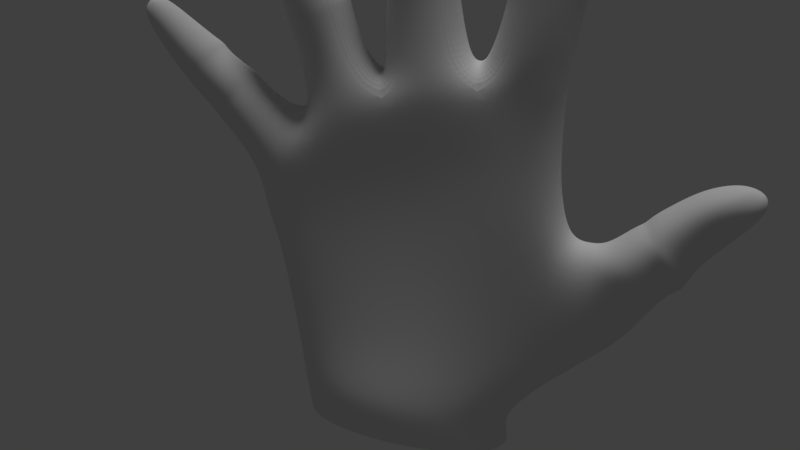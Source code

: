 # Source: hand.blend  (saved by Blender 2.78.0; exported with 4.5.12 LTS)
import bpy
from mathutils import Matrix  # noqa: F401  (used for matrix-valued properties, if any)

bpy.ops.wm.read_factory_settings(use_empty=True)
scene = bpy.context.scene
scene.name = 'Scene'

# ---- collections
col_collection_1 = bpy.data.collections.new('Collection 1'); scene.collection.children.link(col_collection_1)

# ---- world
world_world = bpy.data.worlds.new('World'); scene.world = world_world
world_world.color = (0.05088, 0.05088, 0.05088)
world_world.use_sun_shadow = False
world_world.sun_shadow_jitter_overblur = 0.0
world_world.cycles.sampling_method = 'MANUAL'

# ---- cameras
cam_camera = bpy.data.cameras.new('Camera')
cam_camera.clip_end = 100.0
cam_camera.lens = 35.0
cam_camera.sensor_width = 32.0
cam_camera.sensor_height = 18.0
cam_camera.display_size = 2.0
cam_camera.dof.focus_distance = 0.0
cam_camera.dof.aperture_fstop = 128.0
cam_camera.dof.aperture_blades = 6

# ---- lights
light_sun = bpy.data.lights.new('Sun', 'SUN')
light_sun.transmission_factor = 0.0
light_sun.angle = 0.1993
light_sun.energy = 1.0
light_sun.shadow_buffer_clip_start = 0.5
light_sun.shadow_soft_size = 0.1
light_sun.shadow_cascade_max_distance = 1000.0

# ---- meshes
me_circle_001 = bpy.data.meshes.new('Circle.001')
me_circle_001.from_pydata([(0.06316, 0.7583, 0.0), (-0.6193, 0.6567, 0.0), (-1.119, 0.3791, 0.0), (-1.2, -9.949e-08, 0.0), (-1.119, -0.3791, 0.0), (-0.6193, -0.6567, 0.0), (0.06316, -0.7583, 0.0), (0.7456, -0.6567, 0.0), (1.245, -0.3791, 0.0), (1.331, -4.189e-07, 0.0), (1.245, 0.3791, 0.0), (0.7456, 0.6567, 0.0), (0.2531, 0.7996, 0.5441), (-0.6146, 0.698, 0.5441), (-1.25, 0.3791, 0.5441), (-1.353, -1.129e-07, 0.5441), (-1.25, -0.3791, 0.5441), (-0.6721, -0.5176, 0.6832), (0.1956, -0.6192, 0.6832), (1.063, -0.5176, 0.6832), (1.755, -0.3791, 0.5441), (1.864, -4.322e-07, 0.5441), (1.756, 0.4205, 0.5441), (1.121, 0.698, 0.5441), (-0.0287, 0.7996, 2.009), (-0.9378, 0.698, 1.834), (-1.604, 0.3791, 1.707), (-1.712, -2.645e-07, 1.686), (-1.604, -0.3888, 1.707), (-0.991, -0.4033, 1.973), (-0.0854, -0.4333, 2.148), (0.8273, -0.4947, 2.322), (1.58, -0.4396, 2.111), (1.752, -5.555e-07, 2.261), (1.638, 0.4205, 2.156), (0.8804, 0.698, 2.183), (-0.6481, 0.7996, 3.794), (-1.57, 0.6119, 3.138), (-1.882, 0.5706, 2.557), (-2.038, -5.497e-07, 2.267), (-1.754, -0.466, 2.354), (-1.443, -0.466, 2.934), (-0.5204, -0.507, 3.59), (0.5398, -0.4836, 3.785), (1.169, -0.3791, 3.877), (1.564, -7.289e-07, 3.739), (1.17, 0.4205, 3.877), (0.4122, 0.698, 3.989), (-0.3323, -0.3888, 2.884), (0.6406, -0.461, 3.104), (-1.84, -2.921e-07, 1.874), (-1.736, -0.3888, 1.933), (1.373, 0.4205, 2.982), (0.6907, 0.698, 2.965), (-0.2796, 0.7996, 2.745), (-1.162, 0.698, 2.399), (1.372, -0.3791, 2.982), (-1.215, -0.4033, 2.538), (-1.736, 0.3791, 1.933), (1.551, -6.37e-07, 2.944), (2.538, -0.002779, 1.108), (2.44, -0.435, 1.228), (2.46, 0.3571, 1.271), (2.002, 0.007083, 2.286), (1.973, -0.4118, 2.09), (1.964, 0.3523, 2.086), (2.7, -0.04979, 1.458), (2.641, -0.4102, 1.568), (2.641, 0.3106, 1.568), (2.125, -0.05472, 2.297), (2.232, -0.5861, 2.118), (2.232, 0.4767, 2.118), (3.087, -0.04996, 1.87), (3.024, -0.3858, 1.968), (3.024, 0.2859, 1.968), (2.493, -0.05455, 2.609), (2.605, -0.5497, 2.45), (2.605, 0.4406, 2.45), (3.385, -0.05039, 2.415), (3.317, -0.3219, 2.48), (3.317, 0.2212, 2.48), (2.779, -0.05411, 2.884), (2.897, -0.4545, 2.781), (2.897, 0.3463, 2.781), (3.779, -0.05039, 2.84), (3.692, -0.3219, 2.879), (3.692, 0.2212, 2.879), (3.05, -0.05411, 3.078), (3.196, -0.4545, 3.02), (3.196, 0.3463, 3.02), (3.751, -0.05154, 3.104), (3.718, -0.1556, 3.119), (3.718, 0.05247, 3.119), (3.472, -0.05296, 3.195), (3.527, -0.2063, 3.173), (3.527, 0.1004, 3.173), (3.055, -0.3535, 2.144), (2.658, -0.5015, 2.56), (2.551, -0.05433, 2.697), (2.658, 0.3929, 2.56), (3.055, 0.2531, 2.144), (3.116, -0.05018, 2.058), (2.887, -0.3755, 1.917), (2.492, -0.5344, 2.393), (2.388, -0.05448, 2.549), (2.492, 0.4254, 2.393), (2.887, 0.2754, 1.917), (2.946, -0.05003, 1.82), (-1.415, -2.252e-07, 3.428), (-0.6486, -4.172e-07, 3.794), (0.4116, -5.96e-07, 4.062), (-2.076, -2.645e-07, 3.573), (-2.171, -0.3486, 3.396), (-2.361, -0.3486, 3.041), (-2.456, -5.6e-07, 2.864), (-2.361, 0.3486, 3.041), (-2.171, 0.3486, 3.396), (-1.77, 0.4088, 3.109), (-1.993, 0.4088, 2.693), (-2.105, -5.369e-07, 2.485), (-1.993, -0.4088, 2.693), (-1.77, -0.4088, 3.109), (-1.659, -2.28e-07, 3.317), (-2.629, -5.712e-07, 3.031), (-2.537, 0.3354, 3.202), (-2.354, 0.3354, 3.543), (-2.246, 0.4077, 3.475), (-2.448, 0.4077, 3.097), (-2.549, 0.03706, 2.909), (-3.663, -5.391e-07, 4.131), (-2.448, -0.3336, 3.097), (-2.246, -0.3336, 3.475), (-2.145, 0.03706, 3.663), (-3.614, 0.1512, 4.203), (-3.515, 0.1512, 4.347), (-3.465, -5.38e-07, 4.419), (-3.515, -0.1512, 4.347), (-3.614, -0.1512, 4.203), (-3.299, -0.2386, 3.863), (-3.143, -0.2386, 4.089), (-3.065, -5.06e-07, 4.203), (-3.143, 0.2386, 4.089), (-3.299, 0.2386, 3.863), (-3.378, -4.923e-07, 3.749), (-3.071, -5.674e-07, 3.423), (-2.974, 0.2963, 3.563), (-2.78, 0.2963, 3.845), (-2.683, -3.478e-07, 3.986), (-2.78, -0.2963, 3.845), (-2.974, -0.2963, 3.563), (-2.994, 0.01404, 3.335), (-2.89, 0.332, 3.486), (-2.682, 0.332, 3.788), (-2.578, 0.01404, 3.939), (-2.682, -0.3039, 3.788), (-2.89, -0.3039, 3.486), (-2.823, -0.3101, 3.42), (-2.62, -0.3101, 3.714), (-2.518, -3.411e-07, 3.862), (-2.62, 0.3101, 3.714), (-2.823, 0.3101, 3.42), (-2.924, -5.648e-07, 3.272), (-2.263, -2.769e-07, 3.714), (-2.354, -0.3354, 3.543), (-2.537, -0.3354, 3.202), (-1.011, 0.3939, 3.913), (-1.389, 0.3939, 3.66), (-1.389, -0.3939, 3.66), (-1.011, -0.3939, 3.913), (-1.578, -3.154e-07, 3.533), (-0.8224, -4.35e-07, 4.039), (-1.235, 0.3939, 4.399), (-1.613, 0.3939, 4.146), (-1.613, -0.3939, 4.146), (-1.235, -0.3939, 4.399), (-1.802, -3.814e-07, 4.019), (-1.046, -5.009e-07, 4.525), (-1.515, 0.02476, 5.446), (-2.237, 0.02476, 4.963), (-1.695, -0.3514, 5.326), (-2.056, -0.3514, 5.084), (-2.056, 0.4009, 5.084), (-1.695, 0.4009, 5.326), (-1.27, 0.4465, 4.5), (-1.675, 0.4465, 4.229), (-1.675, -0.3969, 4.229), (-1.27, -0.3969, 4.5), (-1.877, 0.02476, 4.094), (-1.068, 0.02476, 4.635), (-1.371, 0.3939, 4.622), (-1.749, 0.3939, 4.369), (-1.749, -0.3939, 4.369), (-1.371, -0.3939, 4.622), (-1.938, -4.117e-07, 4.243), (-1.182, -5.312e-07, 4.749), (-1.666, 0.3467, 5.229), (-1.998, 0.3467, 5.006), (-1.998, -0.3467, 5.006), (-1.666, -0.3467, 5.229), (-2.165, -5.012e-07, 4.895), (-1.499, -6.065e-07, 5.34), (-1.739, 0.3467, 5.389), (-2.071, 0.3467, 5.166), (-2.071, -0.3467, 5.166), (-1.739, -0.3467, 5.389), (-2.238, -5.23e-07, 5.055), (-1.572, -6.282e-07, 5.5), (-2.021, 0.2853, 5.972), (-2.294, 0.2853, 5.789), (-2.294, -0.2853, 5.789), (-2.021, -0.2853, 5.972), (-2.431, -6.103e-07, 5.697), (-1.884, -6.969e-07, 6.063), (-2.264, 0.1319, 6.166), (-2.391, 0.1319, 6.081), (-2.391, -0.1319, 6.081), (-2.264, -0.1319, 6.166), (-2.454, -6.555e-07, 6.038), (-2.201, -6.955e-07, 6.208), (-0.4741, 0.5781, 4.011), (-0.4741, -0.4045, 4.011), (0.08135, -0.4045, 4.126), (0.08135, 0.5781, 4.126), (-0.7519, 0.08679, 3.954), (0.3591, 0.08679, 4.184), (-0.5677, 0.4944, 4.793), (-0.5677, -0.3209, 4.793), (-0.1068, -0.3209, 4.889), (-0.1068, 0.4944, 4.889), (-0.7982, 0.08679, 4.746), (0.1236, 0.08679, 4.937), (-0.6072, 0.5213, 4.892), (-0.6072, -0.3477, 4.892), (-0.1159, -0.3477, 4.994), (-0.1159, 0.5213, 4.994), (-0.8528, 0.08679, 4.841), (0.1297, 0.08679, 5.045), (-0.6212, 0.4944, 5.002), (-0.6212, -0.3209, 5.002), (-0.1603, -0.3209, 5.098), (-0.1603, 0.4944, 5.098), (-0.8516, 0.08679, 4.955), (0.0702, 0.08679, 5.146), (-0.7905, 0.4502, 5.775), (-0.7905, -0.2766, 5.775), (-0.3796, -0.2766, 5.86), (-0.3796, 0.4502, 5.86), (-0.9959, 0.08679, 5.733), (-0.1742, 0.08679, 5.903), (-0.8306, 0.4781, 5.864), (-0.8306, -0.3045, 5.864), (-0.3881, -0.3045, 5.956), (-0.3881, 0.4781, 5.956), (-1.052, 0.08679, 5.818), (-0.1669, 0.08679, 6.002), (-0.868, 0.4498, 6.028), (-0.868, -0.2762, 6.028), (-0.4576, -0.2762, 6.113), (-0.4576, 0.4498, 6.113), (-1.073, 0.08679, 5.985), (-0.2524, 0.08679, 6.156), (-1.047, 0.4047, 6.655), (-1.047, -0.2311, 6.655), (-0.6871, -0.2311, 6.73), (-0.6871, 0.4047, 6.73), (-1.226, 0.08679, 6.618), (-0.5074, 0.08679, 6.767), (-1.072, 0.2517, 6.858), (-1.072, -0.07809, 6.858), (-0.8854, -0.07809, 6.896), (-0.8854, 0.2517, 6.896), (-1.165, 0.08679, 6.838), (-0.7922, 0.08679, 6.916), (0.7279, -0.4534, 4.186), (1.265, -0.4534, 4.077), (1.523, -7.067e-07, 4.032), (1.265, 0.4534, 4.077), (0.7279, 0.4534, 4.186), (0.4699, -6.608e-07, 4.23), (0.817, -0.42, 4.858), (1.299, -0.42, 4.804), (1.54, -8.059e-07, 4.778), (1.299, 0.42, 4.804), (0.817, 0.42, 4.858), (0.576, -7.531e-07, 4.885), (0.7882, -0.4095, 4.969), (1.328, -0.4095, 4.908), (1.598, 0.06061, 4.878), (1.328, 0.5308, 4.908), (0.7882, 0.5308, 4.969), (0.5185, 0.06061, 4.999), (0.8063, -0.4283, 5.097), (1.298, -0.4283, 5.042), (1.544, -8.455e-07, 5.015), (1.298, 0.4283, 5.042), (0.8063, 0.4283, 5.097), (0.5605, -7.916e-07, 5.124), (0.8263, -0.3922, 5.677), (1.278, -0.3922, 5.642), (1.504, -9.425e-07, 5.625), (1.278, 0.3922, 5.642), (0.8263, 0.3922, 5.677), (0.6005, -8.89e-07, 5.694), (0.8025, -0.3729, 5.792), (1.302, -0.3729, 5.754), (1.532, 0.06882, 5.736), (1.292, 0.4859, 5.754), (0.812, 0.4859, 5.791), (0.5718, 0.06882, 5.809), (0.8277, -0.3793, 5.914), (1.264, -0.3793, 5.881), (1.483, -9.812e-07, 5.865), (1.264, 0.3793, 5.881), (0.8277, 0.3793, 5.914), (0.6094, -9.295e-07, 5.931), (0.8069, -0.2932, 6.521), (1.145, -0.2932, 6.515), (1.315, -1.085e-06, 6.512), (1.145, 0.2932, 6.515), (0.8069, 0.2932, 6.521), (0.6376, -1.04e-06, 6.524), (0.8546, -0.1903, 6.817), (1.074, -0.1903, 6.813), (1.184, -1.131e-06, 6.811), (1.074, 0.1903, 6.813), (0.8546, 0.1903, 6.817), (0.7447, -1.102e-06, 6.819), (0.1667, 0.8209, -0.4183), (-0.5158, 0.7193, -0.4183), (-1.015, 0.4417, -0.4183), (-1.096, 0.06261, -0.4183), (-1.015, -0.3165, -0.4183), (-0.5158, -0.5941, -0.4183), (0.1667, -0.6956, -0.4183), (0.8491, -0.5941, -0.4183), (1.349, -0.3165, -0.4183), (1.434, 0.06261, -0.4183), (1.349, 0.4417, -0.4183), (0.8491, 0.7193, -0.4183)], [], [(9, 21, 20, 8), (6, 18, 17, 5), (3, 15, 14, 2), (10, 22, 21, 9), (7, 19, 18, 6), (4, 16, 15, 3), (11, 23, 22, 10), (1, 13, 12, 0), (8, 20, 19, 7), (5, 17, 16, 4), (0, 12, 23, 11), (2, 14, 13, 1), (16, 28, 27, 15), (23, 35, 34, 22), (13, 25, 24, 12), (20, 32, 31, 19), (17, 29, 28, 16), (12, 24, 35, 23), (14, 26, 25, 13), (32, 64, 63, 33), (18, 30, 29, 17), (15, 27, 26, 14), (20, 61, 64, 32), (19, 31, 30, 18), (49, 43, 42, 48), (51, 40, 39, 50), (53, 47, 46, 52), (55, 37, 36, 54), (56, 44, 43, 49), (57, 41, 40, 51), (54, 36, 47, 53), (58, 38, 37, 55), (59, 45, 44, 56), (48, 42, 41, 57), (50, 39, 38, 58), (52, 46, 45, 59), (34, 52, 59, 33), (27, 50, 58, 26), (30, 48, 57, 29), (33, 59, 56, 32), (26, 58, 55, 25), (24, 54, 53, 35), (29, 57, 51, 28), (32, 56, 49, 31), (25, 55, 54, 24), (35, 53, 52, 34), (28, 51, 50, 27), (31, 49, 48, 30), (64, 70, 69, 63), (65, 71, 68, 62), (21, 60, 61, 20), (33, 63, 65, 34), (22, 62, 60, 21), (34, 65, 62, 22), (60, 66, 67, 61), (61, 67, 70, 64), (63, 69, 71, 65), (62, 68, 66, 60), (102, 73, 76, 103), (104, 75, 77, 105), (106, 74, 72, 107), (105, 77, 74, 106), (103, 76, 75, 104), (107, 72, 73, 102), (96, 79, 82, 97), (98, 81, 83, 99), (100, 80, 78, 101), (99, 83, 80, 100), (97, 82, 81, 98), (101, 78, 79, 96), (83, 89, 86, 80), (82, 88, 87, 81), (78, 84, 85, 79), (79, 85, 88, 82), (81, 87, 89, 83), (80, 86, 84, 78), (85, 91, 94, 88), (87, 93, 95, 89), (86, 92, 90, 84), (89, 95, 92, 86), (88, 94, 93, 87), (84, 90, 91, 85), (91, 90, 92, 95, 93, 94), (72, 101, 96, 73), (76, 97, 98, 75), (77, 99, 100, 74), (74, 100, 101, 72), (75, 98, 99, 77), (73, 96, 97, 76), (66, 107, 102, 67), (70, 103, 104, 69), (71, 105, 106, 68), (68, 106, 107, 66), (69, 104, 105, 71), (67, 102, 103, 70), (122, 111, 112, 121), (119, 114, 115, 118), (117, 116, 111, 122), (118, 115, 116, 117), (120, 113, 114, 119), (121, 112, 113, 120), (128, 123, 124, 127), (130, 164, 123, 128), (116, 126, 132, 111), (111, 132, 131, 112), (115, 127, 126, 116), (114, 128, 127, 115), (140, 135, 136, 139), (142, 133, 134, 141), (141, 134, 135, 140), (112, 131, 130, 113), (138, 137, 129, 143), (113, 130, 128, 114), (143, 129, 133, 142), (139, 136, 137, 138), (146, 141, 140, 147), (145, 142, 141, 146), (147, 140, 139, 148), (148, 139, 138, 149), (144, 143, 142, 145), (149, 138, 143, 144), (158, 153, 154, 157), (160, 151, 152, 159), (159, 152, 153, 158), (156, 155, 150, 161), (161, 150, 151, 160), (157, 154, 155, 156), (123, 161, 160, 124), (164, 156, 161, 123), (125, 159, 158, 162), (124, 160, 159, 125), (162, 158, 157, 163), (163, 157, 156, 164), (127, 124, 125, 126), (126, 125, 162, 132), (131, 163, 164, 130), (132, 162, 163, 131), (136, 135, 134, 133, 129, 137), (149, 144, 150, 155), (144, 145, 151, 150), (145, 146, 152, 151), (146, 147, 153, 152), (147, 148, 154, 153), (148, 149, 155, 154), (38, 39, 119, 118), (39, 40, 120, 119), (40, 41, 121, 120), (41, 108, 122, 121), (108, 37, 117, 122), (37, 38, 118, 117), (109, 170, 168, 42), (37, 166, 165, 36), (41, 167, 169, 108), (42, 168, 167, 41), (36, 165, 170, 109), (108, 169, 166, 37), (165, 171, 176, 170), (169, 175, 172, 166), (168, 174, 173, 167), (170, 176, 174, 168), (167, 173, 175, 169), (166, 172, 171, 165), (172, 175, 187, 184), (173, 174, 186, 185), (176, 171, 183, 188), (171, 172, 184, 183), (175, 173, 185, 187), (174, 176, 188, 186), (188, 194, 192, 186), (185, 191, 193, 187), (184, 190, 189, 183), (183, 189, 194, 188), (187, 193, 190, 184), (186, 192, 191, 185), (189, 195, 200, 194), (193, 199, 196, 190), (192, 198, 197, 191), (194, 200, 198, 192), (191, 197, 199, 193), (190, 196, 195, 189), (198, 200, 177, 179), (199, 197, 180, 178), (200, 195, 182, 177), (180, 179, 204, 203), (179, 177, 206, 204), (182, 181, 202, 201), (181, 178, 205, 202), (196, 199, 178, 181), (195, 196, 181, 182), (197, 198, 179, 180), (178, 180, 203, 205), (177, 182, 201, 206), (204, 210, 209, 203), (206, 212, 210, 204), (203, 209, 211, 205), (202, 208, 207, 201), (201, 207, 212, 206), (205, 211, 208, 202), (208, 214, 213, 207), (207, 213, 218, 212), (211, 217, 214, 208), (210, 216, 215, 209), (212, 218, 216, 210), (209, 215, 217, 211), (214, 217, 215, 216, 218, 213), (110, 224, 221, 43), (109, 223, 219, 36), (43, 221, 220, 42), (47, 222, 224, 110), (42, 220, 223, 109), (36, 219, 222, 47), (224, 230, 227, 221), (223, 229, 225, 219), (219, 225, 228, 222), (222, 228, 230, 224), (220, 226, 229, 223), (221, 227, 226, 220), (228, 234, 236, 230), (226, 232, 235, 229), (227, 233, 232, 226), (230, 236, 233, 227), (229, 235, 231, 225), (225, 231, 234, 228), (235, 241, 237, 231), (231, 237, 240, 234), (234, 240, 242, 236), (232, 238, 241, 235), (233, 239, 238, 232), (236, 242, 239, 233), (238, 244, 247, 241), (239, 245, 244, 238), (242, 248, 245, 239), (241, 247, 243, 237), (237, 243, 246, 240), (240, 246, 248, 242), (243, 249, 252, 246), (246, 252, 254, 248), (244, 250, 253, 247), (245, 251, 250, 244), (248, 254, 251, 245), (247, 253, 249, 243), (251, 257, 256, 250), (254, 260, 257, 251), (253, 259, 255, 249), (249, 255, 258, 252), (252, 258, 260, 254), (250, 256, 259, 253), (258, 264, 266, 260), (256, 262, 265, 259), (257, 263, 262, 256), (260, 266, 263, 257), (259, 265, 261, 255), (255, 261, 264, 258), (266, 272, 269, 263), (265, 271, 267, 261), (261, 267, 270, 264), (264, 270, 272, 266), (262, 268, 271, 265), (263, 269, 268, 262), (269, 272, 270, 267, 271, 268), (47, 277, 276, 46), (45, 275, 274, 44), (110, 278, 277, 47), (46, 276, 275, 45), (44, 274, 273, 43), (43, 273, 278, 110), (275, 281, 280, 274), (278, 284, 283, 277), (276, 282, 281, 275), (274, 280, 279, 273), (273, 279, 284, 278), (277, 283, 282, 276), (284, 290, 289, 283), (282, 288, 287, 281), (280, 286, 285, 279), (279, 285, 290, 284), (283, 289, 288, 282), (281, 287, 286, 280), (290, 296, 295, 289), (288, 294, 293, 287), (286, 292, 291, 285), (285, 291, 296, 290), (289, 295, 294, 288), (287, 293, 292, 286), (295, 301, 300, 294), (293, 299, 298, 292), (296, 302, 301, 295), (294, 300, 299, 293), (292, 298, 297, 291), (291, 297, 302, 296), (300, 306, 305, 299), (298, 304, 303, 297), (297, 303, 308, 302), (301, 307, 306, 300), (299, 305, 304, 298), (302, 308, 307, 301), (305, 311, 310, 304), (308, 314, 313, 307), (306, 312, 311, 305), (304, 310, 309, 303), (303, 309, 314, 308), (307, 313, 312, 306), (310, 316, 315, 309), (309, 315, 320, 314), (313, 319, 318, 312), (311, 317, 316, 310), (314, 320, 319, 313), (312, 318, 317, 311), (320, 326, 325, 319), (318, 324, 323, 317), (316, 322, 321, 315), (315, 321, 326, 320), (319, 325, 324, 318), (317, 323, 322, 316), (322, 323, 324, 325, 326, 321), (8, 335, 336, 9), (5, 332, 333, 6), (2, 329, 330, 3), (9, 336, 337, 10), (6, 333, 334, 7), (3, 330, 331, 4), (10, 337, 338, 11), (0, 327, 328, 1), (7, 334, 335, 8), (4, 331, 332, 5), (11, 338, 327, 0), (1, 328, 329, 2)])
me_circle_001.polygons.foreach_set('use_smooth', [1, 1, 1, 1, 1, 1, 1, 1, 1, 1, 1, 1, 1, 1, 1, 1, 1, 1, 1, 1, 1, 1, 1, 1, 1, 1, 1, 1, 1, 1, 1, 1, 1, 1, 1, 1, 1, 1, 1, 1, 1, 1, 1, 1, 1, 1, 1, 1, 1, 1, 1, 1, 1, 1, 1, 1, 1, 1, 1, 1, 1, 1, 1, 1, 1, 1, 1, 1, 1, 1, 1, 1, 1, 1, 1, 1, 1, 1, 1, 1, 1, 1, 1, 1, 1, 1, 1, 1, 1, 1, 1, 1, 1, 1, 1, 1, 1, 1, 1, 1, 1, 1, 1, 1, 1, 1, 1, 1, 1, 1, 1, 1, 1, 1, 1, 1, 1, 1, 1, 1, 1, 1, 1, 1, 1, 1, 1, 1, 1, 1, 1, 1, 1, 1, 1, 1, 1, 1, 1, 1, 1, 1, 1, 1, 1, 1, 1, 1, 1, 1, 0, 1, 1, 1, 0, 1, 0, 1, 1, 0, 1, 1, 1, 1, 0, 1, 1, 0, 0, 1, 1, 0, 1, 1, 0, 1, 1, 0, 1, 1, 0, 1, 0, 0, 0, 0, 0, 1, 1, 1, 0, 0, 1, 0, 1, 1, 0, 1, 1, 0, 1, 1, 0, 1, 1, 0, 0, 1, 0, 0, 1, 0, 0, 1, 0, 0, 1, 0, 0, 1, 0, 0, 1, 0, 1, 0, 0, 1, 0, 0, 1, 0, 0, 1, 0, 1, 0, 0, 1, 0, 0, 1, 0, 0, 1, 0, 0, 0, 0, 1, 0, 0, 1, 0, 0, 1, 0, 0, 1, 1, 1, 1, 0, 1, 1, 0, 1, 0, 1, 1, 0, 1, 0, 1, 1, 0, 1, 1, 0, 1, 1, 0, 1, 1, 1, 1, 0, 1, 1, 0, 1, 1, 0, 1, 1, 0, 1, 0, 1, 1, 0, 1, 1, 0, 1, 1, 0, 1, 0, 1, 1, 0, 1, 1, 1, 1, 1, 1, 1, 1, 1, 1, 1, 1, 1, 1, 1])
me_circle_001.use_remesh_preserve_volume = False
me_circle_001.use_remesh_preserve_attributes = False
me_circle_001.use_mirror_vertex_groups = False
me_circle_001.update()
arm_armature_004 = bpy.data.armatures.new('Armature.004')  # bones are not reproduced

# ---- objects
ob_armature = bpy.data.objects.new('Armature', arm_armature_004)
ob_circle = bpy.data.objects.new('Circle', me_circle_001)
ob_sun = bpy.data.objects.new('Sun', light_sun)
ob_camera = bpy.data.objects.new('Camera', cam_camera)

# ---- transforms, parenting, visibility, modifiers, constraints
ob_armature.location = (0.0, 0.0, 0.0)
ob_armature.lineart.crease_threshold = 0.0
ob_circle.parent = ob_armature
ob_circle.location = (-0.09923, -0.05513, 0.3012)
ob_circle.lineart.crease_threshold = 0.0
_vg = ob_circle.vertex_groups.new(name='Bone')
for _i, _w in zip([0, 1, 2, 3, 4, 5, 6, 7, 8, 9, 10, 11, 12, 13, 14, 15, 16, 17, 18, 19, 20, 21, 22, 23, 24, 25, 26, 27, 28, 29, 30, 35, 50, 51, 58, 327, 328, 329, 330, 331, 332, 333, 334, 335, 336, 337, 338], [0.943, 0.9253, 0.8925, 0.8833, 0.892, 0.9221, 0.9343, 0.8027, 0.6865, 0.6459, 0.6774, 0.7871, 0.827, 0.8088, 0.7402, 0.7265, 0.7428, 0.7926, 0.8427, 0.2717, 0.1412, 0.1683, 0.1409, 0.3045, 0.06466, 0.07986, 0.1159, 0.1262, 0.1188, 0.05586, 0.03327, 0.01459, 0.02606, 0.01065, 0.003174, 0.9385, 0.9405, 0.9202, 0.9135, 0.9189, 0.937, 0.9345, 0.8427, 0.7587, 0.7358, 0.7582, 0.8365]): _vg.add([_i], _w, 'REPLACE')
_vg = ob_circle.vertex_groups.new(name='Bone.001')
for _i, _w in zip([0, 6, 7, 8, 9, 10, 11, 12, 18, 19, 20, 21, 22, 23, 31, 32, 33, 34, 35, 52, 56, 59, 60, 61, 62, 63, 64, 65, 66, 67, 68, 69, 70, 71, 102, 107, 327, 333, 334, 335, 336, 337, 338], [0.005007, 0.02547, 0.1607, 0.2654, 0.3031, 0.2769, 0.1721, 0.07668, 0.06979, 0.6109, 0.7367, 0.7183, 0.7627, 0.578, 0.1163, 0.5726, 0.4609, 0.607, 0.1258, 0.06339, 0.07616, 0.1, 0.5286, 0.4568, 0.7782, 0.1975, 0.1617, 0.2192, 0.1365, 0.1094, 0.125, 0.07096, 0.05864, 0.06058, 0.009237, 0.01595, 0.02372, 0.03323, 0.1276, 0.2032, 0.2245, 0.2048, 0.132]): _vg.add([_i], _w, 'REPLACE')
_vg = ob_circle.vertex_groups.new(name='Bone.020')
for _i, _w in zip([0, 1, 2, 3, 4, 5, 6, 7, 8, 9, 10, 11, 12, 13, 14, 15, 16, 17, 18, 19, 20, 21, 22, 23, 24, 25, 26, 27, 28, 29, 30, 31, 32, 33, 34, 35, 36, 37, 38, 39, 40, 41, 42, 43, 44, 45, 46, 47, 48, 49, 50, 51, 52, 53, 54, 55, 56, 57, 58, 59, 60, 61, 62, 63, 64, 65, 66, 67, 68, 69, 70, 71, 72, 73, 74, 75, 76, 77, 78, 79, 80, 81, 82, 83, 84, 85, 86, 87, 88, 89, 90, 91, 92, 93, 94, 95, 96, 97, 98, 99, 100, 101, 102, 103, 104, 105, 106, 107, 118, 119, 120, 274, 275, 276, 327, 328, 329, 330, 331, 332, 333, 334, 335, 336, 337, 338], [0.2202, 0.1813, 0.1643, 0.1607, 0.1649, 0.1867, 0.2326, 0.2813, 0.3078, 0.3073, 0.2941, 0.2687, 0.2281, 0.1677, 0.1435, 0.1393, 0.1457, 0.1751, 0.2488, 0.328, 0.3426, 0.3195, 0.3053, 0.2893, 0.1443, 0.1095, 0.09367, 0.09005, 0.0929, 0.1101, 0.1503, 0.2177, 0.157, 0.1139, 0.1434, 0.1935, 0.005548, 0.009726, 0.03889, 0.04548, 0.03373, 0.001556, 0.0004476, 0.01428, 0.03486, 0.03981, 0.03688, 0.01456, 0.07679, 0.08968, 0.06691, 0.06487, 0.08024, 0.08633, 0.07795, 0.06767, 0.0806, 0.0647, 0.06698, 0.07576, 0.2201, 0.2153, 0.2045, 0.1336, 0.1583, 0.1548, 0.19, 0.1859, 0.1842, 0.1446, 0.1618, 0.1614, 0.1942, 0.1921, 0.1911, 0.1646, 0.1764, 0.1762, 0.2447, 0.2396, 0.2335, 0.187, 0.2007, 0.1999, 0.2352, 0.2326, 0.2312, 0.2032, 0.2141, 0.2122, 0.2276, 0.2261, 0.2262, 0.2164, 0.2204, 0.2194, 0.2015, 0.1832, 0.1717, 0.1824, 0.2, 0.2042, 0.1857, 0.1695, 0.1568, 0.1694, 0.1847, 0.1888, 0.01507, 0.02085, 0.01112, 0.006111, 0.01058, 0.007835, 0.2069, 0.1882, 0.1735, 0.1695, 0.1701, 0.19, 0.2166, 0.2456, 0.2582, 0.2696, 0.2637, 0.244]): _vg.add([_i], _w, 'REPLACE')
_vg = ob_circle.vertex_groups.new(name='Bone.021')
for _i, _w in zip([0, 1, 2, 3, 4, 5, 6, 7, 8, 9, 10, 11, 12, 13, 14, 15, 16, 17, 18, 19, 20, 21, 22, 23, 24, 25, 26, 27, 28, 29, 30, 31, 32, 33, 34, 35, 36, 37, 38, 39, 40, 41, 42, 43, 44, 45, 46, 47, 48, 49, 50, 51, 52, 53, 54, 55, 56, 57, 58, 59, 60, 61, 62, 63, 64, 65, 66, 67, 68, 69, 70, 71, 72, 73, 74, 75, 76, 77, 78, 79, 80, 81, 82, 83, 84, 85, 86, 87, 88, 89, 90, 91, 92, 93, 94, 95, 96, 97, 98, 99, 100, 101, 102, 103, 104, 105, 106, 107, 110, 114, 117, 118, 119, 120, 219, 220, 221, 222, 224, 273, 274, 275, 276, 277, 278, 279, 280, 281, 282, 283, 284, 285, 286, 287, 288, 289, 290, 291, 292, 293, 294, 295, 296, 297, 298, 299, 300, 301, 302, 303, 304, 305, 306, 307, 308, 309, 310, 311, 312, 313, 314, 315, 316, 317, 318, 319, 320, 321, 322, 323, 324, 325, 326, 327, 328, 329, 330, 331, 332, 333, 334, 335, 336, 337, 338], [0.1379, 0.1211, 0.1118, 0.1087, 0.1089, 0.1171, 0.1337, 0.1556, 0.177, 0.1893, 0.1855, 0.1626, 0.1584, 0.1236, 0.1064, 0.1016, 0.1032, 0.1164, 0.1467, 0.1898, 0.2512, 0.2583, 0.2642, 0.2052, 0.171, 0.1106, 0.08596, 0.07994, 0.08188, 0.1012, 0.1546, 0.2644, 0.4528, 0.5163, 0.4605, 0.2779, 0.05224, 0.02648, 0.0448, 0.04613, 0.03711, 0.01224, 0.03774, 0.09723, 0.2234, 0.3004, 0.2235, 0.107, 0.1161, 0.2127, 0.0642, 0.06294, 0.388, 0.2235, 0.1277, 0.08141, 0.3845, 0.07226, 0.06801, 0.4508, 0.389, 0.3953, 0.403, 0.4691, 0.4476, 0.444, 0.4022, 0.4007, 0.399, 0.3996, 0.3967, 0.3969, 0.3424, 0.339, 0.3402, 0.3219, 0.3321, 0.3332, 0.2882, 0.2881, 0.2905, 0.2887, 0.2931, 0.2937, 0.2788, 0.279, 0.2795, 0.2789, 0.2805, 0.2815, 0.2783, 0.2786, 0.2781, 0.2775, 0.2778, 0.2781, 0.3213, 0.3163, 0.3072, 0.317, 0.3224, 0.3239, 0.357, 0.3512, 0.3432, 0.3522, 0.3578, 0.3601, 0.05672, 0.001136, 0.006056, 0.02055, 0.02377, 0.01496, 0.02549, 0.009723, 0.0432, 0.05394, 0.0288, 0.1025, 0.1662, 0.2248, 0.1706, 0.1075, 0.06175, 0.07924, 0.1157, 0.1535, 0.1185, 0.08243, 0.05646, 0.06927, 0.09877, 0.1273, 0.1009, 0.07352, 0.05154, 0.06136, 0.082, 0.09882, 0.08532, 0.06432, 0.04613, 0.04655, 0.05929, 0.06626, 0.06125, 0.05015, 0.03162, 0.0379, 0.05274, 0.05764, 0.0544, 0.04216, 0.02626, 0.03114, 0.04382, 0.05056, 0.04706, 0.03393, 0.02257, 0.02105, 0.02701, 0.03039, 0.02885, 0.02264, 0.01861, 0.02189, 0.02379, 0.02524, 0.02465, 0.0225, 0.02102, 0.1285, 0.1208, 0.1135, 0.1104, 0.1085, 0.117, 0.128, 0.1425, 0.1509, 0.162, 0.1604, 0.1484]): _vg.add([_i], _w, 'REPLACE')
_vg = ob_circle.vertex_groups.new(name='Bone.003')
for _i, _w in zip([63, 66, 67, 68, 69, 70, 71, 72, 73, 74, 75, 76, 77, 78, 79, 80, 81, 82, 83, 84, 85, 86, 87, 88, 89, 90, 91, 92, 93, 94, 95, 96, 97, 98, 99, 100, 101, 102, 103, 104, 105, 106, 107], [0.01829, 0.03158, 0.06561, 0.02733, 0.08936, 0.09645, 0.05703, 0.3916, 0.6178, 0.6831, 0.6771, 0.6381, 0.7057, 0.9826, 0.9717, 0.9932, 0.9541, 0.9468, 0.977, 0.9985, 0.9957, 0.9997, 0.9889, 0.9882, 0.9957, 0.9992, 0.9984, 0.9997, 0.9974, 0.9972, 0.999, 0.8394, 0.8137, 0.8413, 0.8867, 0.917, 0.8205, 0.2674, 0.3201, 0.3129, 0.2599, 0.2076, 0.1741]): _vg.add([_i], _w, 'REPLACE')
_vg = ob_circle.vertex_groups.new(name='Bone.007')
for _i, _w in zip([297, 298, 299, 300, 301, 302, 303, 304, 305, 306, 307, 308, 309, 310, 311, 312, 313, 314, 315, 316, 317, 318, 319, 320, 321, 322, 323, 324, 325, 326], [0.1019, 0.1019, 0.09237, 0.08312, 0.08065, 0.08961, 0.2878, 0.2813, 0.2682, 0.2714, 0.2762, 0.2788, 0.7724, 0.7593, 0.767, 0.7988, 0.8183, 0.8021, 0.9727, 0.9719, 0.9783, 0.9856, 0.9845, 0.9788, 0.9938, 0.9938, 0.9962, 0.9973, 0.997, 0.995]): _vg.add([_i], _w, 'REPLACE')
_vg = ob_circle.vertex_groups.new(name='Bone.008')
for _i, _w in zip([12, 13, 17, 18, 24, 25, 26, 28, 29, 30, 31, 35, 36, 41, 42, 43, 46, 47, 48, 49, 53, 54, 55, 57, 109, 110, 167, 168, 219, 220, 222, 224, 277], [0.05307, 0.0154, 8.634e-05, 0.05471, 0.7283, 0.09403, 0.002318, 0.002427, 0.08579, 0.8187, 0.09681, 0.1015, 0.1057, 0.05073, 0.6545, 0.03381, 0.005071, 0.4486, 0.8256, 0.06184, 0.09748, 0.7038, 0.07689, 0.06425, 0.09142, 0.04977, 0.001573, 0.07115, 0.02075, 0.08002, 0.0771, 0.003996, 0.05788]): _vg.add([_i], _w, 'REPLACE')
_vg = ob_circle.vertex_groups.new(name='Bone.010')
for _i, _w in zip([225, 226, 227, 228, 229, 230, 231, 232, 233, 234, 235, 236, 237, 238, 239, 240, 241, 242, 243, 244, 245, 246, 247, 248, 249, 250, 251, 252, 253, 254, 255, 256, 257, 258, 259, 260], [0.08315, 0.06577, 0.06581, 0.08205, 0.07604, 0.07455, 0.2751, 0.2537, 0.2506, 0.272, 0.2671, 0.2608, 0.7589, 0.7887, 0.7932, 0.7609, 0.7722, 0.7775, 0.7768, 0.8077, 0.8149, 0.784, 0.7881, 0.8018, 0.258, 0.2316, 0.235, 0.2639, 0.2423, 0.2522, 0.06686, 0.05114, 0.05213, 0.06958, 0.05746, 0.06205]): _vg.add([_i], _w, 'REPLACE')
_vg = ob_circle.vertex_groups.new(name='Bone.004')
for _i, _w in zip([19, 22, 23, 24, 30, 31, 32, 33, 34, 35, 42, 43, 44, 45, 46, 47, 48, 49, 52, 53, 54, 56, 59, 63, 64, 65, 69, 110, 221, 222, 224, 273, 274, 275, 276, 277, 278], [0.077, 0.003009, 0.07213, 0.08843, 0.06159, 0.7249, 0.1977, 0.2432, 0.1749, 0.6952, 0.02699, 0.7265, 0.8255, 0.8248, 0.8323, 0.1881, 0.07178, 0.9032, 0.8619, 0.8374, 0.09379, 0.8477, 0.8046, 0.08649, 0.03286, 0.03714, 0.006287, 0.3148, 0.1105, 0.03259, 0.09617, 0.1312, 0.1552, 0.1616, 0.1362, 0.06294, 0.09052]): _vg.add([_i], _w, 'REPLACE')
_vg = ob_circle.vertex_groups.new(name='Bone.011')
for _i, _w in zip([243, 244, 245, 246, 247, 248, 249, 250, 251, 252, 253, 254, 255, 256, 257, 258, 259, 260, 261, 262, 263, 264, 265, 266, 267, 268, 269, 270, 271, 272], [0.1982, 0.1735, 0.1664, 0.1908, 0.1899, 0.1762, 0.7339, 0.7628, 0.7595, 0.7278, 0.7509, 0.7408, 0.9311, 0.9476, 0.9466, 0.9283, 0.9409, 0.9362, 0.9923, 0.9952, 0.9952, 0.992, 0.9939, 0.9935, 0.998, 0.9987, 0.999, 0.9982, 0.9982, 0.9989]): _vg.add([_i], _w, 'REPLACE')
_vg = ob_circle.vertex_groups.new(name='Bone.012')
for _i, _w in zip([36, 37, 42, 47, 54, 108, 109, 122, 165, 166, 169, 170, 219, 222, 223], [0.5145, 0.04864, 0.0007625, 0.006686, 0.05129, 0.2024, 0.2662, 0.06101, 0.05875, 0.01191, 0.06213, 0.04527, 0.1093, 0.001187, 0.0974]): _vg.add([_i], _w, 'REPLACE')
_vg = ob_circle.vertex_groups.new(name='Bone.013')
for _i, _w in zip([36, 37, 41, 42, 108, 109, 117, 121, 122, 165, 166, 167, 168, 169, 170, 171, 172, 173, 174, 175, 176, 183, 184, 185, 186, 187, 188, 189, 190, 191, 192, 193, 194, 197, 199, 219, 223], [0.1334, 0.1274, 0.1028, 0.111, 0.3274, 0.2869, 0.02182, 0.008106, 0.1004, 0.8697, 0.8179, 0.8403, 0.8256, 0.7856, 0.8263, 0.8009, 0.8668, 0.8416, 0.74, 0.8572, 0.7488, 0.3034, 0.6916, 0.6654, 0.3261, 0.7087, 0.2654, 0.06968, 0.174, 0.2027, 0.1017, 0.22, 0.06095, 0.006606, 0.01492, 0.03101, 0.09481]): _vg.add([_i], _w, 'REPLACE')
_vg = ob_circle.vertex_groups.new(name='Bone.005')
for _i, _w in zip([43, 44, 45, 46, 47, 110, 221, 222, 224, 273, 274, 275, 276, 277, 278, 279, 280, 281, 282, 283, 284, 285, 286, 287, 288, 289, 290, 291, 292, 293, 294, 295, 296, 297, 298, 299, 300, 301, 302, 304, 305, 306], [0.1083, 0.1432, 0.1443, 0.1194, 0.1329, 0.3166, 0.01817, 0.0121, 0.08635, 0.8238, 0.8235, 0.8257, 0.855, 0.825, 0.7971, 0.8797, 0.8891, 0.9341, 0.9468, 0.9133, 0.8898, 0.7018, 0.7374, 0.8955, 0.8974, 0.7406, 0.7079, 0.2691, 0.3464, 0.7664, 0.787, 0.272, 0.2396, 0.05077, 0.07263, 0.1294, 0.1077, 0.03879, 0.02829, 0.01268, 0.04775, 0.02936]): _vg.add([_i], _w, 'REPLACE')
_vg = ob_circle.vertex_groups.new(name='Bone.014')
for _i, _w in zip([168, 170, 171, 172, 173, 174, 175, 176, 177, 178, 179, 180, 181, 182, 183, 184, 185, 186, 187, 188, 189, 190, 191, 192, 193, 194, 195, 196, 197, 198, 199, 200, 201, 202, 203, 204, 205, 206, 211], [0.006678, 0.008512, 0.1822, 0.1046, 0.127, 0.2318, 0.104, 0.2286, 0.2376, 0.6915, 0.3135, 0.6375, 0.6742, 0.2726, 0.6866, 0.2942, 0.315, 0.6557, 0.2709, 0.7213, 0.9146, 0.8123, 0.7743, 0.8699, 0.7614, 0.9169, 0.8504, 0.8852, 0.85, 0.7819, 0.869, 0.8096, 0.0717, 0.1832, 0.2243, 0.1044, 0.2462, 0.06105, 0.0004002]): _vg.add([_i], _w, 'REPLACE')
_vg = ob_circle.vertex_groups.new(name='Bone.015')
for _i, _w in zip([177, 178, 179, 180, 181, 182, 192, 195, 196, 197, 198, 199, 200, 201, 202, 203, 204, 205, 206, 207, 208, 209, 210, 211, 212, 213, 214, 215, 216, 217, 218], [0.7604, 0.2959, 0.6812, 0.3513, 0.3185, 0.7254, 0.001128, 0.1438, 0.09385, 0.1211, 0.2032, 0.09788, 0.1838, 0.9277, 0.8147, 0.7717, 0.8939, 0.7495, 0.9384, 0.9966, 0.9855, 0.9776, 0.9888, 0.9744, 0.9955, 0.9991, 0.9974, 0.9957, 0.9975, 0.9957, 0.9987]): _vg.add([_i], _w, 'REPLACE')
_vg = ob_circle.vertex_groups.new(name='Bone.016')
for _i, _w in zip([1, 2, 3, 4, 5, 13, 14, 15, 16, 17, 24, 25, 26, 27, 28, 29, 30, 36, 37, 38, 39, 40, 41, 42, 48, 50, 51, 54, 55, 57, 58, 108, 113, 114, 115, 117, 118, 119, 120, 121, 122, 166, 167, 169, 328, 329, 330, 331, 332], [0.04687, 0.08592, 0.09654, 0.08674, 0.05063, 0.1325, 0.2252, 0.2433, 0.2246, 0.1574, 0.08795, 0.8013, 0.8325, 0.8276, 0.8308, 0.8427, 0.06321, 0.0314, 0.6042, 0.7206, 0.7443, 0.7856, 0.6465, 0.01116, 0.06461, 0.8741, 0.8847, 0.09908, 0.8498, 0.8806, 0.8859, 0.1477, 0.01907, 0.02029, 0.0006145, 0.129, 0.1616, 0.2007, 0.1954, 0.1311, 0.06862, 0.0813, 0.06499, 0.02421, 0.01841, 0.05989, 0.06764, 0.06056, 0.02082]): _vg.add([_i], _w, 'REPLACE')
_vg = ob_circle.vertex_groups.new(name='Bone.006')
for _i, _w in zip([279, 280, 281, 282, 283, 284, 285, 286, 287, 288, 289, 290, 291, 292, 293, 294, 295, 296, 297, 298, 299, 300, 301, 302, 303, 304, 305, 306, 307, 308, 309, 310, 311, 312, 313, 314, 315, 316], [0.09215, 0.08112, 0.02628, 0.0138, 0.06449, 0.08303, 0.2804, 0.2439, 0.08788, 0.08947, 0.2468, 0.277, 0.7074, 0.6302, 0.2137, 0.197, 0.7128, 0.7414, 0.8467, 0.8247, 0.7775, 0.8087, 0.8746, 0.8708, 0.692, 0.687, 0.6826, 0.6887, 0.7062, 0.7068, 0.221, 0.2304, 0.2186, 0.1909, 0.1769, 0.1935, 0.002989, 0.004016]): _vg.add([_i], _w, 'REPLACE')
_vg = ob_circle.vertex_groups.new(name='Bone.017')
for _i, _w in zip([37, 38, 39, 40, 41, 50, 51, 55, 57, 58, 108, 111, 112, 113, 114, 115, 116, 117, 118, 119, 120, 121, 122, 123, 124, 125, 126, 127, 128, 130, 131, 132, 153, 154, 155, 156, 157, 158, 159, 160, 161, 162, 163, 164, 166, 167, 169], [0.1788, 0.2386, 0.2297, 0.1816, 0.1584, 0.07279, 0.06127, 0.004842, 0.003043, 0.06793, 0.2929, 0.8549, 0.8503, 0.862, 0.8812, 0.8963, 0.8837, 0.7959, 0.8132, 0.7766, 0.7716, 0.7978, 0.7414, 0.2522, 0.23, 0.2402, 0.7024, 0.7275, 0.721, 0.6986, 0.6742, 0.6693, 0.005195, 0.0173, 0.01251, 0.07205, 0.07617, 0.06499, 0.04896, 0.03878, 0.05606, 0.2588, 0.2805, 0.2809, 0.03218, 0.004881, 0.08577]): _vg.add([_i], _w, 'REPLACE')
_vg = ob_circle.vertex_groups.new(name='Bone.018')
for _i, _w in zip([111, 112, 113, 114, 115, 116, 123, 124, 125, 126, 127, 128, 130, 131, 132, 138, 144, 145, 146, 147, 148, 149, 150, 151, 152, 153, 154, 155, 156, 157, 158, 159, 160, 161, 162, 163, 164], [0.1018, 0.1075, 0.09424, 0.07903, 0.07332, 0.08379, 0.7237, 0.7513, 0.7352, 0.279, 0.2566, 0.2575, 0.2743, 0.2954, 0.3027, 0.00433, 0.218, 0.1775, 0.1637, 0.1899, 0.2211, 0.2351, 0.7161, 0.7381, 0.7181, 0.6751, 0.6638, 0.6844, 0.8092, 0.7912, 0.814, 0.8595, 0.8757, 0.8484, 0.7028, 0.6765, 0.6841]): _vg.add([_i], _w, 'REPLACE')
_vg = ob_circle.vertex_groups.new(name='Bone.019')
for _i, _w in zip([129, 133, 134, 135, 136, 137, 138, 139, 140, 141, 142, 143, 144, 145, 146, 147, 148, 149, 150, 151, 152, 153, 154, 155, 156, 157, 158, 159, 160, 161, 162, 163, 164], [0.9977, 0.9992, 0.9993, 0.9985, 0.9972, 0.9968, 0.9716, 0.9751, 0.9837, 0.99, 0.9869, 0.9771, 0.7747, 0.8181, 0.8316, 0.8022, 0.7679, 0.7541, 0.2607, 0.2451, 0.2626, 0.2967, 0.3018, 0.2836, 0.1171, 0.1309, 0.1196, 0.09022, 0.07921, 0.09436, 0.0157, 0.02346, 0.007224]): _vg.add([_i], _w, 'REPLACE')
_vg = ob_circle.vertex_groups.new(name='Bone.002')
for _i, _w in zip([8, 9, 20, 21, 22, 31, 32, 33, 34, 35, 56, 59, 60, 61, 62, 63, 64, 65, 66, 67, 68, 69, 70, 71, 72, 73, 74, 75, 76, 77, 79, 81, 82, 96, 97, 98, 99, 100, 101, 102, 103, 104, 105, 106, 107], [0.002099, 0.01375, 0.104, 0.0945, 0.06076, 0.008439, 0.1891, 0.2614, 0.1794, 0.005051, 0.01473, 0.05374, 0.4482, 0.5185, 0.1973, 0.6724, 0.7658, 0.7119, 0.8176, 0.8188, 0.8313, 0.8082, 0.8273, 0.8686, 0.5935, 0.367, 0.3077, 0.3097, 0.348, 0.2867, 0.0045, 0.03823, 0.05117, 0.1544, 0.1792, 0.1523, 0.1101, 0.08066, 0.1746, 0.7007, 0.654, 0.6581, 0.7219, 0.7688, 0.7914]): _vg.add([_i], _w, 'REPLACE')
_vg = ob_circle.vertex_groups.new(name='Bone.009')
for _i, _w in zip([36, 42, 43, 47, 109, 110, 168, 170, 219, 220, 221, 222, 223, 224, 225, 226, 227, 228, 229, 230, 231, 232, 233, 234, 235, 236, 237, 238, 239, 240, 241, 242, 277, 278], [0.1611, 0.123, 0.1116, 0.1824, 0.3212, 0.3027, 0.01148, 0.06597, 0.7737, 0.8537, 0.8127, 0.8018, 0.7673, 0.7707, 0.8845, 0.9154, 0.9122, 0.8886, 0.8942, 0.8967, 0.7052, 0.734, 0.7369, 0.7098, 0.7155, 0.7233, 0.2132, 0.1907, 0.1879, 0.2131, 0.2025, 0.2007, 0.02932, 0.07836]): _vg.add([_i], _w, 'REPLACE')
_m = ob_circle.modifiers.new('Subsurf', 'SUBSURF')
_m.uv_smooth = 'PRESERVE_CORNERS'
_m.levels = 3
_m.render_levels = 3
_m.show_only_control_edges = False
_m = ob_circle.modifiers.new('Armature', 'ARMATURE')
_m.object = ob_armature
ob_sun.location = (-5.177, -5.171, 8.776)
ob_sun.lineart.crease_threshold = 0.0
ob_camera.location = (1.351, -9.926, 5.141)
ob_camera.rotation_euler = (1.298, -0.1187, 0.2029)
ob_camera.lineart.crease_threshold = 0.0

# ---- collection membership
col_collection_1.objects.link(ob_armature)
col_collection_1.objects.link(ob_circle)
col_collection_1.objects.link(ob_sun)
col_collection_1.objects.link(ob_camera)

# ---- scene / render settings (as saved in the file)
scene.camera = ob_camera
scene.frame_start = 1; scene.frame_end = 250; scene.frame_set(0)
scene.render.engine = 'BLENDER_EEVEE_NEXT'
scene.render.resolution_percentage = 50
scene.render.dither_intensity = 0.0
scene.cycles.use_denoising = False
scene.cycles.samples = 128
scene.cycles.sampling_pattern = 'TABULATED_SOBOL'
scene.cycles.light_sampling_threshold = 0.0
scene.cycles.use_adaptive_sampling = False
scene.cycles.use_light_tree = False
scene.cycles.blur_glossy = 0.0
scene.cycles.sample_clamp_indirect = 0.0
scene.view_settings.view_transform = 'Standard'
bpy.context.view_layer.update()
